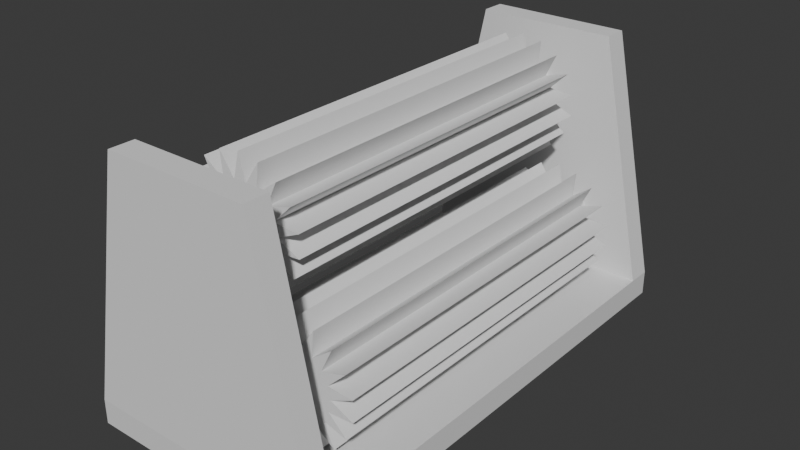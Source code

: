 # Source: Shredder.blend  (saved by Blender 4.5.91; exported with 4.5.12 LTS)
import bpy
from mathutils import Matrix  # noqa: F401  (used for matrix-valued properties, if any)

bpy.ops.wm.read_factory_settings(use_empty=True)
scene = bpy.context.scene
scene.name = 'Scene'

# ---- collections
col_collection = bpy.data.collections.new('Collection'); scene.collection.children.link(col_collection)

# ---- materials (node trees are filled in below, after node groups)
mat_material = bpy.data.materials.new('Material')
mat_material.alpha_threshold = 0.0
mat_material.roughness = 0.5
mat_material.line_color = (0.0, 0.0, 0.0, 1.0)

# ---- material node trees
mat_material.use_nodes = True; mat_material.node_tree.nodes.clear()
_N = mat_material.node_tree.nodes; _L = mat_material.node_tree.links
n0 = _N.new('ShaderNodeOutputMaterial'); n0.name = 'Material Output'; n0.location = (200, 100)
n1 = _N.new('ShaderNodeBsdfPrincipled'); n1.name = 'Principled BSDF'; n1.location = (-200, 100)
n1.inputs[3].default_value = 1.45
_L.new(n1.outputs[0], n0.inputs[0])
n0.is_active_output = True

# ---- world
world_world = bpy.data.worlds.new('World'); scene.world = world_world
world_world.use_nodes = True; world_world.node_tree.nodes.clear()
_N = world_world.node_tree.nodes; _L = world_world.node_tree.links
n0 = _N.new('ShaderNodeOutputWorld'); n0.name = 'World Output'; n0.location = (200, 100)
n1 = _N.new('ShaderNodeBackground'); n1.name = 'Background'; n1.location = (-200, 100)
n1.inputs[0].default_value = (0.05088, 0.05088, 0.05088, 1.0)
_L.new(n1.outputs[0], n0.inputs[0])
n0.is_active_output = True
world_world.color = (0.05088, 0.05088, 0.05088)
world_world.sun_shadow_jitter_overblur = 0.0

# ---- meshes
me_cube_002 = bpy.data.meshes.new('Cube.002')
me_cube_002.from_pydata([(-1.0, -0.1, -1.0), (-0.5773, -0.1, 1.0), (-1.0, 0.1, -1.0), (-0.5773, 0.1, 1.0), (1.0, -0.1, -1.0), (0.5773, -0.1, 1.0), (1.0, 0.1, -1.0), (0.5773, 0.1, 1.0), (1.0, 3.9, -1.0), (1.0, 3.9, -1.2), (1.0, -0.1, -1.0), (1.0, -0.1, -1.2), (-1.0, 3.9, -1.0), (-1.0, 3.9, -1.2), (-1.0, -0.1, -1.0), (-1.0, -0.1, -1.2), (-1.0, 3.7, -1.0), (-0.5773, 3.7, 1.0), (-1.0, 3.9, -1.0), (-0.5773, 3.9, 1.0), (1.0, 3.7, -1.0), (0.5773, 3.7, 1.0), (1.0, 3.9, -1.0), (0.5773, 3.9, 1.0), (0.0, 3.7, 0.6), (0.0, 0.1, 0.6), (0.01951, 3.7, 0.5981), (0.01951, 0.1, 0.5981), (0.03827, 3.7, 0.5924), (0.03827, 0.1, 0.5924), (0.05556, 3.7, 0.5831), (0.05556, 0.1, 0.5831), (0.07071, 3.7, 0.5707), (0.07071, 0.1, 0.5707), (0.08315, 3.7, 0.5556), (0.08315, 0.1, 0.5556), (0.09239, 3.7, 0.5383), (0.09239, 0.1, 0.5383), (0.09808, 3.7, 0.5195), (0.09808, 0.1, 0.5195), (0.1, 3.7, 0.5), (0.1, 0.1, 0.5), (0.09808, 3.7, 0.4805), (0.09808, 0.1, 0.4805), (0.09239, 3.7, 0.4617), (0.09239, 0.1, 0.4617), (0.08315, 3.7, 0.4444), (0.08315, 0.1, 0.4444), (0.07071, 3.7, 0.4293), (0.07071, 0.1, 0.4293), (0.05556, 3.7, 0.4169), (0.05556, 0.1, 0.4169), (0.03827, 3.7, 0.4076), (0.03827, 0.1, 0.4076), (0.01951, 3.7, 0.4019), (0.01951, 0.1, 0.4019), (0.0, 3.7, 0.4), (0.0, 0.1, 0.4), (-0.01951, 3.7, 0.4019), (-0.01951, 0.1, 0.4019), (-0.03827, 3.7, 0.4076), (-0.03827, 0.1, 0.4076), (-0.05556, 3.7, 0.4169), (-0.05556, 0.1, 0.4169), (-0.07071, 3.7, 0.4293), (-0.07071, 0.1, 0.4293), (-0.08315, 3.7, 0.4444), (-0.08315, 0.1, 0.4444), (-0.09239, 3.7, 0.4617), (-0.09239, 0.1, 0.4617), (-0.09808, 3.7, 0.4805), (-0.09808, 0.1, 0.4805), (-0.1, 3.7, 0.5), (-0.1, 0.1, 0.5), (-0.09808, 3.7, 0.5195), (-0.09808, 0.1, 0.5195), (-0.09239, 3.7, 0.5383), (-0.09239, 0.1, 0.5383), (-0.08315, 3.7, 0.5556), (-0.08315, 0.1, 0.5556), (-0.07071, 3.7, 0.5707), (-0.07071, 0.1, 0.5707), (-0.05556, 3.7, 0.5831), (-0.05556, 0.1, 0.5831), (-0.03827, 3.7, 0.5924), (-0.03827, 0.1, 0.5924), (-0.01951, 3.7, 0.5981), (-0.01951, 0.1, 0.5981), (0.4, 3.7, -0.4), (0.4, 0.1, -0.4), (0.4195, 3.7, -0.4019), (0.4195, 0.1, -0.4019), (0.4383, 3.7, -0.4076), (0.4383, 0.1, -0.4076), (0.4556, 3.7, -0.4169), (0.4556, 0.1, -0.4169), (0.4707, 3.7, -0.4293), (0.4707, 0.1, -0.4293), (0.4831, 3.7, -0.4444), (0.4831, 0.1, -0.4444), (0.4924, 3.7, -0.4617), (0.4924, 0.1, -0.4617), (0.4981, 3.7, -0.4805), (0.4981, 0.1, -0.4805), (0.5, 3.7, -0.5), (0.5, 0.1, -0.5), (0.4981, 3.7, -0.5195), (0.4981, 0.1, -0.5195), (0.4924, 3.7, -0.5383), (0.4924, 0.1, -0.5383), (0.4831, 3.7, -0.5556), (0.4831, 0.1, -0.5556), (0.4707, 3.7, -0.5707), (0.4707, 0.1, -0.5707), (0.4556, 3.7, -0.5831), (0.4556, 0.1, -0.5831), (0.4383, 3.7, -0.5924), (0.4383, 0.1, -0.5924), (0.4195, 3.7, -0.5981), (0.4195, 0.1, -0.5981), (0.4, 3.7, -0.6), (0.4, 0.1, -0.6), (0.3805, 3.7, -0.5981), (0.3805, 0.1, -0.5981), (0.3617, 3.7, -0.5924), (0.3617, 0.1, -0.5924), (0.3444, 3.7, -0.5831), (0.3444, 0.1, -0.5831), (0.3293, 3.7, -0.5707), (0.3293, 0.1, -0.5707), (0.3169, 3.7, -0.5556), (0.3169, 0.1, -0.5556), (0.3076, 3.7, -0.5383), (0.3076, 0.1, -0.5383), (0.3019, 3.7, -0.5195), (0.3019, 0.1, -0.5195), (0.3, 3.7, -0.5), (0.3, 0.1, -0.5), (0.3019, 3.7, -0.4805), (0.3019, 0.1, -0.4805), (0.3076, 3.7, -0.4617), (0.3076, 0.1, -0.4617), (0.3169, 3.7, -0.4444), (0.3169, 0.1, -0.4444), (0.3293, 3.7, -0.4293), (0.3293, 0.1, -0.4293), (0.3444, 3.7, -0.4169), (0.3444, 0.1, -0.4169), (0.3617, 3.7, -0.4076), (0.3617, 0.1, -0.4076), (0.3805, 3.7, -0.4019), (0.3805, 0.1, -0.4019)], [], [(0, 1, 3, 2), (2, 3, 7, 6), (6, 7, 5, 4), (4, 5, 1, 0), (2, 6, 4, 0), (7, 3, 1, 5), (8, 12, 14, 10), (11, 10, 14, 15), (15, 14, 12, 13), (13, 9, 11, 15), (9, 8, 10, 11), (13, 12, 8, 9), (16, 17, 19, 18), (18, 19, 23, 22), (22, 23, 21, 20), (20, 21, 17, 16), (18, 22, 20, 16), (23, 19, 17, 21), (24, 25, 27, 26), (26, 27, 29, 28), (28, 29, 31, 30), (30, 31, 33, 32), (32, 33, 35, 34), (34, 35, 37, 36), (36, 37, 39, 38), (38, 39, 41, 40), (40, 41, 43, 42), (42, 43, 45, 44), (44, 45, 47, 46), (46, 47, 49, 48), (48, 49, 51, 50), (50, 51, 53, 52), (52, 53, 55, 54), (54, 55, 57, 56), (56, 57, 59, 58), (58, 59, 61, 60), (60, 61, 63, 62), (62, 63, 65, 64), (64, 65, 67, 66), (66, 67, 69, 68), (68, 69, 71, 70), (70, 71, 73, 72), (72, 73, 75, 74), (74, 75, 77, 76), (76, 77, 79, 78), (78, 79, 81, 80), (80, 81, 83, 82), (82, 83, 85, 84), (27, 25, 87, 85, 83, 81, 79, 77, 75, 73, 71, 69, 67, 65, 63, 61, 59, 57, 55, 53, 51, 49, 47, 45, 43, 41, 39, 37, 35, 33, 31, 29), (84, 85, 87, 86), (86, 87, 25, 24), (24, 26, 28, 30, 32, 34, 36, 38, 40, 42, 44, 46, 48, 50, 52, 54, 56, 58, 60, 62, 64, 66, 68, 70, 72, 74, 76, 78, 80, 82, 84, 86), (88, 89, 91, 90), (90, 91, 93, 92), (92, 93, 95, 94), (94, 95, 97, 96), (96, 97, 99, 98), (98, 99, 101, 100), (100, 101, 103, 102), (102, 103, 105, 104), (104, 105, 107, 106), (106, 107, 109, 108), (108, 109, 111, 110), (110, 111, 113, 112), (112, 113, 115, 114), (114, 115, 117, 116), (116, 117, 119, 118), (118, 119, 121, 120), (120, 121, 123, 122), (122, 123, 125, 124), (124, 125, 127, 126), (126, 127, 129, 128), (128, 129, 131, 130), (130, 131, 133, 132), (132, 133, 135, 134), (134, 135, 137, 136), (136, 137, 139, 138), (138, 139, 141, 140), (140, 141, 143, 142), (142, 143, 145, 144), (144, 145, 147, 146), (146, 147, 149, 148), (91, 89, 151, 149, 147, 145, 143, 141, 139, 137, 135, 133, 131, 129, 127, 125, 123, 121, 119, 117, 115, 113, 111, 109, 107, 105, 103, 101, 99, 97, 95, 93), (148, 149, 151, 150), (150, 151, 89, 88), (88, 90, 92, 94, 96, 98, 100, 102, 104, 106, 108, 110, 112, 114, 116, 118, 120, 122, 124, 126, 128, 130, 132, 134, 136, 138, 140, 142, 144, 146, 148, 150)])
me_cube_002.polygons.foreach_set('material_index', [0, 0, 0, 0, 0, 0, 1, 1, 1, 1, 1, 1, 0, 0, 0, 0, 0, 0, 0, 0, 0, 0, 0, 0, 0, 0, 0, 0, 0, 0, 0, 0, 0, 0, 0, 0, 0, 0, 0, 0, 0, 0, 0, 0, 0, 0, 0, 0, 0, 0, 0, 0, 0, 0, 0, 0, 0, 0, 0, 0, 0, 0, 0, 0, 0, 0, 0, 0, 0, 0, 0, 0, 0, 0, 0, 0, 0, 0, 0, 0, 0, 0, 0, 0, 0, 0])
_uv = me_cube_002.uv_layers.new(name='UVMap')
_uv.uv.foreach_set('vector', [0.375, 0.0, 0.625, 0.0, 0.625, 0.25, 0.375, 0.25, 0.375, 0.25, 0.625, 0.25, 0.625, 0.5, 0.375, 0.5, 0.375, 0.5, 0.625, 0.5, 0.625, 0.75, 0.375, 0.75, 0.375, 0.75, 0.625, 0.75, 0.625, 1.0, 0.375, 1.0, 0.125, 0.5, 0.375, 0.5, 0.375, 0.75, 0.125, 0.75, 0.625, 0.5, 0.875, 0.5, 0.875, 0.75, 0.625, 0.75, 0.625, 0.5, 0.875, 0.5, 0.875, 0.75, 0.625, 0.75, 0.375, 0.75, 0.625, 0.75, 0.625, 1.0, 0.375, 1.0, 0.375, 0.0, 0.625, 0.0, 0.625, 0.25, 0.375, 0.25, 0.125, 0.5, 0.375, 0.5, 0.375, 0.75, 0.125, 0.75, 0.375, 0.5, 0.625, 0.5, 0.625, 0.75, 0.375, 0.75, 0.375, 0.25, 0.625, 0.25, 0.625, 0.5, 0.375, 0.5, 0.375, 0.0, 0.625, 0.0, 0.625, 0.25, 0.375, 0.25, 0.375, 0.25, 0.625, 0.25, 0.625, 0.5, 0.375, 0.5, 0.375, 0.5, 0.625, 0.5, 0.625, 0.75, 0.375, 0.75, 0.375, 0.75, 0.625, 0.75, 0.625, 1.0, 0.375, 1.0, 0.125, 0.5, 0.375, 0.5, 0.375, 0.75, 0.125, 0.75, 0.625, 0.5, 0.875, 0.5, 0.875, 0.75, 0.625, 0.75, 1.0, 0.5, 1.0, 1.0, 0.9688, 1.0, 0.9688, 0.5, 0.9688, 0.5, 0.9688, 1.0, 0.9375, 1.0, 0.9375, 0.5, 0.9375, 0.5, 0.9375, 1.0, 0.9062, 1.0, 0.9062, 0.5, 0.9062, 0.5, 0.9062, 1.0, 0.875, 1.0, 0.875, 0.5, 0.875, 0.5, 0.875, 1.0, 0.8438, 1.0, 0.8438, 0.5, 0.8438, 0.5, 0.8438, 1.0, 0.8125, 1.0, 0.8125, 0.5, 0.8125, 0.5, 0.8125, 1.0, 0.7812, 1.0, 0.7812, 0.5, 0.7812, 0.5, 0.7812, 1.0, 0.75, 1.0, 0.75, 0.5, 0.75, 0.5, 0.75, 1.0, 0.7188, 1.0, 0.7188, 0.5, 0.7188, 0.5, 0.7188, 1.0, 0.6875, 1.0, 0.6875, 0.5, 0.6875, 0.5, 0.6875, 1.0, 0.6562, 1.0, 0.6562, 0.5, 0.6562, 0.5, 0.6562, 1.0, 0.625, 1.0, 0.625, 0.5, 0.625, 0.5, 0.625, 1.0, 0.5938, 1.0, 0.5938, 0.5, 0.5938, 0.5, 0.5938, 1.0, 0.5625, 1.0, 0.5625, 0.5, 0.5625, 0.5, 0.5625, 1.0, 0.5312, 1.0, 0.5312, 0.5, 0.5312, 0.5, 0.5312, 1.0, 0.5, 1.0, 0.5, 0.5, 0.5, 0.5, 0.5, 1.0, 0.4688, 1.0, 0.4688, 0.5, 0.4688, 0.5, 0.4688, 1.0, 0.4375, 1.0, 0.4375, 0.5, 0.4375, 0.5, 0.4375, 1.0, 0.4062, 1.0, 0.4062, 0.5, 0.4062, 0.5, 0.4062, 1.0, 0.375, 1.0, 0.375, 0.5, 0.375, 0.5, 0.375, 1.0, 0.3438, 1.0, 0.3438, 0.5, 0.3438, 0.5, 0.3438, 1.0, 0.3125, 1.0, 0.3125, 0.5, 0.3125, 0.5, 0.3125, 1.0, 0.2812, 1.0, 0.2812, 0.5, 0.2812, 0.5, 0.2812, 1.0, 0.25, 1.0, 0.25, 0.5, 0.25, 0.5, 0.25, 1.0, 0.2188, 1.0, 0.2188, 0.5, 0.2188, 0.5, 0.2188, 1.0, 0.1875, 1.0, 0.1875, 0.5, 0.1875, 0.5, 0.1875, 1.0, 0.1562, 1.0, 0.1562, 0.5, 0.1562, 0.5, 0.1562, 1.0, 0.125, 1.0, 0.125, 0.5, 0.125, 0.5, 0.125, 1.0, 0.09375, 1.0, 0.09375, 0.5, 0.09375, 0.5, 0.09375, 1.0, 0.0625, 1.0, 0.0625, 0.5, 0.2968, 0.4854, 0.25, 0.49, 0.2032, 0.4854, 0.1582, 0.4717, 0.1167, 0.4496, 0.08029, 0.4197, 0.05045, 0.3833, 0.02827, 0.3418, 0.01461, 0.2968, 0.01, 0.25, 0.01461, 0.2032, 0.02827, 0.1582, 0.05045, 0.1167, 0.08029, 0.08029, 0.1167, 0.05045, 0.1582, 0.02827, 0.2032, 0.01461, 0.25, 0.01, 0.2968, 0.01461, 0.3418, 0.02827, 0.3833, 0.05045, 0.4197, 0.08029, 0.4496, 0.1167, 0.4717, 0.1582, 0.4854, 0.2032, 0.49, 0.25, 0.4854, 0.2968, 0.4717, 0.3418, 0.4496, 0.3833, 0.4197, 0.4197, 0.3833, 0.4496, 0.3418, 0.4717, 0.0625, 0.5, 0.0625, 1.0, 0.03125, 1.0, 0.03125, 0.5, 0.03125, 0.5, 0.03125, 1.0, 0.0, 1.0, 0.0, 0.5, 0.75, 0.49, 0.7968, 0.4854, 0.8418, 0.4717, 0.8833, 0.4496, 0.9197, 0.4197, 0.9496, 0.3833, 0.9717, 0.3418, 0.9854, 0.2968, 0.99, 0.25, 0.9854, 0.2032, 0.9717, 0.1582, 0.9496, 0.1167, 0.9197, 0.08029, 0.8833, 0.05045, 0.8418, 0.02827, 0.7968, 0.01461, 0.75, 0.01, 0.7032, 0.01461, 0.6582, 0.02827, 0.6167, 0.05045, 0.5803, 0.08029, 0.5504, 0.1167, 0.5283, 0.1582, 0.5146, 0.2032, 0.51, 0.25, 0.5146, 0.2968, 0.5283, 0.3418, 0.5504, 0.3833, 0.5803, 0.4197, 0.6167, 0.4496, 0.6582, 0.4717, 0.7032, 0.4854, 1.0, 0.5, 1.0, 1.0, 0.9688, 1.0, 0.9688, 0.5, 0.9688, 0.5, 0.9688, 1.0, 0.9375, 1.0, 0.9375, 0.5, 0.9375, 0.5, 0.9375, 1.0, 0.9062, 1.0, 0.9062, 0.5, 0.9062, 0.5, 0.9062, 1.0, 0.875, 1.0, 0.875, 0.5, 0.875, 0.5, 0.875, 1.0, 0.8438, 1.0, 0.8438, 0.5, 0.8438, 0.5, 0.8438, 1.0, 0.8125, 1.0, 0.8125, 0.5, 0.8125, 0.5, 0.8125, 1.0, 0.7812, 1.0, 0.7812, 0.5, 0.7812, 0.5, 0.7812, 1.0, 0.75, 1.0, 0.75, 0.5, 0.75, 0.5, 0.75, 1.0, 0.7188, 1.0, 0.7188, 0.5, 0.7188, 0.5, 0.7188, 1.0, 0.6875, 1.0, 0.6875, 0.5, 0.6875, 0.5, 0.6875, 1.0, 0.6562, 1.0, 0.6562, 0.5, 0.6562, 0.5, 0.6562, 1.0, 0.625, 1.0, 0.625, 0.5, 0.625, 0.5, 0.625, 1.0, 0.5938, 1.0, 0.5938, 0.5, 0.5938, 0.5, 0.5938, 1.0, 0.5625, 1.0, 0.5625, 0.5, 0.5625, 0.5, 0.5625, 1.0, 0.5312, 1.0, 0.5312, 0.5, 0.5312, 0.5, 0.5312, 1.0, 0.5, 1.0, 0.5, 0.5, 0.5, 0.5, 0.5, 1.0, 0.4688, 1.0, 0.4688, 0.5, 0.4688, 0.5, 0.4688, 1.0, 0.4375, 1.0, 0.4375, 0.5, 0.4375, 0.5, 0.4375, 1.0, 0.4062, 1.0, 0.4062, 0.5, 0.4062, 0.5, 0.4062, 1.0, 0.375, 1.0, 0.375, 0.5, 0.375, 0.5, 0.375, 1.0, 0.3438, 1.0, 0.3438, 0.5, 0.3438, 0.5, 0.3438, 1.0, 0.3125, 1.0, 0.3125, 0.5, 0.3125, 0.5, 0.3125, 1.0, 0.2812, 1.0, 0.2812, 0.5, 0.2812, 0.5, 0.2812, 1.0, 0.25, 1.0, 0.25, 0.5, 0.25, 0.5, 0.25, 1.0, 0.2188, 1.0, 0.2188, 0.5, 0.2188, 0.5, 0.2188, 1.0, 0.1875, 1.0, 0.1875, 0.5, 0.1875, 0.5, 0.1875, 1.0, 0.1562, 1.0, 0.1562, 0.5, 0.1562, 0.5, 0.1562, 1.0, 0.125, 1.0, 0.125, 0.5, 0.125, 0.5, 0.125, 1.0, 0.09375, 1.0, 0.09375, 0.5, 0.09375, 0.5, 0.09375, 1.0, 0.0625, 1.0, 0.0625, 0.5, 0.2968, 0.4854, 0.25, 0.49, 0.2032, 0.4854, 0.1582, 0.4717, 0.1167, 0.4496, 0.08029, 0.4197, 0.05045, 0.3833, 0.02827, 0.3418, 0.01461, 0.2968, 0.01, 0.25, 0.01461, 0.2032, 0.02827, 0.1582, 0.05045, 0.1167, 0.08029, 0.08029, 0.1167, 0.05045, 0.1582, 0.02827, 0.2032, 0.01461, 0.25, 0.01, 0.2968, 0.01461, 0.3418, 0.02827, 0.3833, 0.05045, 0.4197, 0.08029, 0.4496, 0.1167, 0.4717, 0.1582, 0.4854, 0.2032, 0.49, 0.25, 0.4854, 0.2968, 0.4717, 0.3418, 0.4496, 0.3833, 0.4197, 0.4197, 0.3833, 0.4496, 0.3418, 0.4717, 0.0625, 0.5, 0.0625, 1.0, 0.03125, 1.0, 0.03125, 0.5, 0.03125, 0.5, 0.03125, 1.0, 0.0, 1.0, 0.0, 0.5, 0.75, 0.49, 0.7968, 0.4854, 0.8418, 0.4717, 0.8833, 0.4496, 0.9197, 0.4197, 0.9496, 0.3833, 0.9717, 0.3418, 0.9854, 0.2968, 0.99, 0.25, 0.9854, 0.2032, 0.9717, 0.1582, 0.9496, 0.1167, 0.9197, 0.08029, 0.8833, 0.05045, 0.8418, 0.02827, 0.7968, 0.01461, 0.75, 0.01, 0.7032, 0.01461, 0.6582, 0.02827, 0.6167, 0.05045, 0.5803, 0.08029, 0.5504, 0.1167, 0.5283, 0.1582, 0.5146, 0.2032, 0.51, 0.25, 0.5146, 0.2968, 0.5283, 0.3418, 0.5504, 0.3833, 0.5803, 0.4197, 0.6167, 0.4496, 0.6582, 0.4717, 0.7032, 0.4854])
me_cube_002.materials.append(None)
me_cube_002.materials.append(mat_material)
me_cube_002.update()
me_cylinder_001 = bpy.data.meshes.new('Cylinder.001')
me_cylinder_001.from_pydata([(5.772e-08, 0.4842, -1.5), (5.772e-08, 0.4842, 1.5), (0.05034, 0.2855, -1.5), (0.05034, 0.2855, 1.5), (0.1656, 0.455, -1.5), (0.1656, 0.455, 1.5), (0.1449, 0.251, -1.5), (0.1449, 0.251, 1.5), (0.3112, 0.3709, -1.5), (0.3112, 0.3709, 1.5), (0.2221, 0.1863, -1.5), (0.2221, 0.1863, 1.5), (0.4193, 0.2421, -1.5), (0.4193, 0.2421, 1.5), (0.2724, 0.09914, -1.5), (0.2724, 0.09914, 1.5), (0.4769, 0.08408, -1.5), (0.4769, 0.08408, 1.5), (0.2899, 1.154e-07, -1.5), (0.2899, 1.154e-07, 1.5), (0.4769, -0.08408, -1.5), (0.4769, -0.08408, 1.5), (0.2724, -0.09914, -1.5), (0.2724, -0.09914, 1.5), (0.4193, -0.2421, -1.5), (0.4193, -0.2421, 1.5), (0.2221, -0.1863, -1.5), (0.2221, -0.1863, 1.5), (0.3112, -0.3709, -1.5), (0.3112, -0.3709, 1.5), (0.1449, -0.251, -1.5), (0.1449, -0.251, 1.5), (0.1656, -0.455, -1.5), (0.1656, -0.455, 1.5), (0.05034, -0.2855, -1.5), (0.05034, -0.2855, 1.5), (5.772e-08, -0.4842, -1.5), (5.772e-08, -0.4842, 1.5), (-0.05034, -0.2855, -1.5), (-0.05034, -0.2855, 1.5), (-0.1656, -0.455, -1.5), (-0.1656, -0.455, 1.5), (-0.1449, -0.251, -1.5), (-0.1449, -0.251, 1.5), (-0.3112, -0.3709, -1.5), (-0.3112, -0.3709, 1.5), (-0.2221, -0.1863, -1.5), (-0.2221, -0.1863, 1.5), (-0.4193, -0.2421, -1.5), (-0.4193, -0.2421, 1.5), (-0.2724, -0.09914, -1.5), (-0.2724, -0.09914, 1.5), (-0.4769, -0.08408, -1.5), (-0.4769, -0.08408, 1.5), (-0.2899, 1.154e-07, -1.5), (-0.2899, 1.154e-07, 1.5), (-0.4769, 0.08408, -1.5), (-0.4769, 0.08408, 1.5), (-0.2724, 0.09914, -1.5), (-0.2724, 0.09914, 1.5), (-0.4193, 0.2421, -1.5), (-0.4193, 0.2421, 1.5), (-0.2221, 0.1863, -1.5), (-0.2221, 0.1863, 1.5), (-0.3112, 0.3709, -1.5), (-0.3112, 0.3709, 1.5), (-0.1449, 0.251, -1.5), (-0.1449, 0.251, 1.5), (-0.1656, 0.455, -1.5), (-0.1656, 0.455, 1.5), (-0.05034, 0.2855, -1.5), (-0.05034, 0.2855, 1.5)], [], [(0, 1, 3, 2), (2, 3, 5, 4), (4, 5, 7, 6), (6, 7, 9, 8), (8, 9, 11, 10), (10, 11, 13, 12), (12, 13, 15, 14), (14, 15, 17, 16), (16, 17, 19, 18), (18, 19, 21, 20), (20, 21, 23, 22), (22, 23, 25, 24), (24, 25, 27, 26), (26, 27, 29, 28), (28, 29, 31, 30), (30, 31, 33, 32), (32, 33, 35, 34), (34, 35, 37, 36), (36, 37, 39, 38), (38, 39, 41, 40), (40, 41, 43, 42), (42, 43, 45, 44), (44, 45, 47, 46), (46, 47, 49, 48), (48, 49, 51, 50), (50, 51, 53, 52), (52, 53, 55, 54), (54, 55, 57, 56), (56, 57, 59, 58), (58, 59, 61, 60), (60, 61, 63, 62), (62, 63, 65, 64), (64, 65, 67, 66), (66, 67, 69, 68), (3, 1, 71, 69, 67, 65, 63, 61, 59, 57, 55, 53, 51, 49, 47, 45, 43, 41, 39, 37, 35, 33, 31, 29, 27, 25, 23, 21, 19, 17, 15, 13, 11, 9, 7, 5), (68, 69, 71, 70), (70, 71, 1, 0), (0, 2, 4, 6, 8, 10, 12, 14, 16, 18, 20, 22, 24, 26, 28, 30, 32, 34, 36, 38, 40, 42, 44, 46, 48, 50, 52, 54, 56, 58, 60, 62, 64, 66, 68, 70)])
_uv = me_cylinder_001.uv_layers.new(name='UVMap')
_uv.uv.foreach_set('vector', [1.0, 0.5, 1.0, 1.0, 0.9722, 1.0, 0.9722, 0.5, 0.9722, 0.5, 0.9722, 1.0, 0.9444, 1.0, 0.9444, 0.5, 0.9444, 0.5, 0.9444, 1.0, 0.9167, 1.0, 0.9167, 0.5, 0.9167, 0.5, 0.9167, 1.0, 0.8889, 1.0, 0.8889, 0.5, 0.8889, 0.5, 0.8889, 1.0, 0.8611, 1.0, 0.8611, 0.5, 0.8611, 0.5, 0.8611, 1.0, 0.8333, 1.0, 0.8333, 0.5, 0.8333, 0.5, 0.8333, 1.0, 0.8056, 1.0, 0.8056, 0.5, 0.8056, 0.5, 0.8056, 1.0, 0.7778, 1.0, 0.7778, 0.5, 0.7778, 0.5, 0.7778, 1.0, 0.75, 1.0, 0.75, 0.5, 0.75, 0.5, 0.75, 1.0, 0.7222, 1.0, 0.7222, 0.5, 0.7222, 0.5, 0.7222, 1.0, 0.6944, 1.0, 0.6944, 0.5, 0.6944, 0.5, 0.6944, 1.0, 0.6667, 1.0, 0.6667, 0.5, 0.6667, 0.5, 0.6667, 1.0, 0.6389, 1.0, 0.6389, 0.5, 0.6389, 0.5, 0.6389, 1.0, 0.6111, 1.0, 0.6111, 0.5, 0.6111, 0.5, 0.6111, 1.0, 0.5833, 1.0, 0.5833, 0.5, 0.5833, 0.5, 0.5833, 1.0, 0.5556, 1.0, 0.5556, 0.5, 0.5556, 0.5, 0.5556, 1.0, 0.5278, 1.0, 0.5278, 0.5, 0.5278, 0.5, 0.5278, 1.0, 0.5, 1.0, 0.5, 0.5, 0.5, 0.5, 0.5, 1.0, 0.4722, 1.0, 0.4722, 0.5, 0.4722, 0.5, 0.4722, 1.0, 0.4444, 1.0, 0.4444, 0.5, 0.4444, 0.5, 0.4444, 1.0, 0.4167, 1.0, 0.4167, 0.5, 0.4167, 0.5, 0.4167, 1.0, 0.3889, 1.0, 0.3889, 0.5, 0.3889, 0.5, 0.3889, 1.0, 0.3611, 1.0, 0.3611, 0.5, 0.3611, 0.5, 0.3611, 1.0, 0.3333, 1.0, 0.3333, 0.5, 0.3333, 0.5, 0.3333, 1.0, 0.3056, 1.0, 0.3056, 0.5, 0.3056, 0.5, 0.3056, 1.0, 0.2778, 1.0, 0.2778, 0.5, 0.2778, 0.5, 0.2778, 1.0, 0.25, 1.0, 0.25, 0.5, 0.25, 0.5, 0.25, 1.0, 0.2222, 1.0, 0.2222, 0.5, 0.2222, 0.5, 0.2222, 1.0, 0.1944, 1.0, 0.1944, 0.5, 0.1944, 0.5, 0.1944, 1.0, 0.1667, 1.0, 0.1667, 0.5, 0.1667, 0.5, 0.1667, 1.0, 0.1389, 1.0, 0.1389, 0.5, 0.1389, 0.5, 0.1389, 1.0, 0.1111, 1.0, 0.1111, 0.5, 0.1111, 0.5, 0.1111, 1.0, 0.08333, 1.0, 0.08333, 0.5, 0.08333, 0.5, 0.08333, 1.0, 0.05556, 1.0, 0.05556, 0.5, 0.2917, 0.4864, 0.25, 0.49, 0.2083, 0.4864, 0.1679, 0.4755, 0.13, 0.4578, 0.09573, 0.4339, 0.06615, 0.4043, 0.04215, 0.37, 0.02447, 0.3321, 0.01365, 0.2917, 0.01, 0.25, 0.01365, 0.2083, 0.02447, 0.1679, 0.04215, 0.13, 0.06615, 0.09573, 0.09573, 0.06615, 0.13, 0.04215, 0.1679, 0.02447, 0.2083, 0.01365, 0.25, 0.01, 0.2917, 0.01365, 0.3321, 0.02447, 0.37, 0.04215, 0.4043, 0.06615, 0.4339, 0.09573, 0.4578, 0.13, 0.4755, 0.1679, 0.4864, 0.2083, 0.49, 0.25, 0.4864, 0.2917, 0.4755, 0.3321, 0.4578, 0.37, 0.4339, 0.4043, 0.4043, 0.4339, 0.37, 0.4578, 0.3321, 0.4755, 0.05556, 0.5, 0.05556, 1.0, 0.02778, 1.0, 0.02778, 0.5, 0.02778, 0.5, 0.02778, 1.0, -3.316e-07, 1.0, -3.316e-07, 0.5, 0.75, 0.49, 0.7917, 0.4864, 0.8321, 0.4755, 0.87, 0.4578, 0.9043, 0.4339, 0.9339, 0.4043, 0.9578, 0.37, 0.9755, 0.3321, 0.9864, 0.2917, 0.99, 0.25, 0.9864, 0.2083, 0.9755, 0.1679, 0.9578, 0.13, 0.9339, 0.09573, 0.9043, 0.06615, 0.87, 0.04215, 0.8321, 0.02447, 0.7917, 0.01365, 0.75, 0.01, 0.7083, 0.01365, 0.6679, 0.02447, 0.63, 0.04215, 0.5957, 0.06615, 0.5661, 0.09573, 0.5422, 0.13, 0.5245, 0.1679, 0.5136, 0.2083, 0.51, 0.25, 0.5136, 0.2917, 0.5245, 0.3321, 0.5422, 0.37, 0.5661, 0.4043, 0.5957, 0.4339, 0.63, 0.4578, 0.6679, 0.4755, 0.7083, 0.4864])
me_cylinder_001.update()
me_cylinder_002 = bpy.data.meshes.new('Cylinder.002')
me_cylinder_002.from_pydata([(5.772e-08, 0.4842, -1.5), (5.772e-08, 0.4842, 1.5), (0.05034, 0.2855, -1.5), (0.05034, 0.2855, 1.5), (0.1656, 0.455, -1.5), (0.1656, 0.455, 1.5), (0.1449, 0.251, -1.5), (0.1449, 0.251, 1.5), (0.3112, 0.3709, -1.5), (0.3112, 0.3709, 1.5), (0.2221, 0.1863, -1.5), (0.2221, 0.1863, 1.5), (0.4193, 0.2421, -1.5), (0.4193, 0.2421, 1.5), (0.2724, 0.09914, -1.5), (0.2724, 0.09914, 1.5), (0.4769, 0.08408, -1.5), (0.4769, 0.08408, 1.5), (0.2899, 1.154e-07, -1.5), (0.2899, 1.154e-07, 1.5), (0.4769, -0.08408, -1.5), (0.4769, -0.08408, 1.5), (0.2724, -0.09914, -1.5), (0.2724, -0.09914, 1.5), (0.4193, -0.2421, -1.5), (0.4193, -0.2421, 1.5), (0.2221, -0.1863, -1.5), (0.2221, -0.1863, 1.5), (0.3112, -0.3709, -1.5), (0.3112, -0.3709, 1.5), (0.1449, -0.251, -1.5), (0.1449, -0.251, 1.5), (0.1656, -0.455, -1.5), (0.1656, -0.455, 1.5), (0.05034, -0.2855, -1.5), (0.05034, -0.2855, 1.5), (5.772e-08, -0.4842, -1.5), (5.772e-08, -0.4842, 1.5), (-0.05034, -0.2855, -1.5), (-0.05034, -0.2855, 1.5), (-0.1656, -0.455, -1.5), (-0.1656, -0.455, 1.5), (-0.1449, -0.251, -1.5), (-0.1449, -0.251, 1.5), (-0.3112, -0.3709, -1.5), (-0.3112, -0.3709, 1.5), (-0.2221, -0.1863, -1.5), (-0.2221, -0.1863, 1.5), (-0.4193, -0.2421, -1.5), (-0.4193, -0.2421, 1.5), (-0.2724, -0.09914, -1.5), (-0.2724, -0.09914, 1.5), (-0.4769, -0.08408, -1.5), (-0.4769, -0.08408, 1.5), (-0.2899, 1.154e-07, -1.5), (-0.2899, 1.154e-07, 1.5), (-0.4769, 0.08408, -1.5), (-0.4769, 0.08408, 1.5), (-0.2724, 0.09914, -1.5), (-0.2724, 0.09914, 1.5), (-0.4193, 0.2421, -1.5), (-0.4193, 0.2421, 1.5), (-0.2221, 0.1863, -1.5), (-0.2221, 0.1863, 1.5), (-0.3112, 0.3709, -1.5), (-0.3112, 0.3709, 1.5), (-0.1449, 0.251, -1.5), (-0.1449, 0.251, 1.5), (-0.1656, 0.455, -1.5), (-0.1656, 0.455, 1.5), (-0.05034, 0.2855, -1.5), (-0.05034, 0.2855, 1.5)], [], [(0, 1, 3, 2), (2, 3, 5, 4), (4, 5, 7, 6), (6, 7, 9, 8), (8, 9, 11, 10), (10, 11, 13, 12), (12, 13, 15, 14), (14, 15, 17, 16), (16, 17, 19, 18), (18, 19, 21, 20), (20, 21, 23, 22), (22, 23, 25, 24), (24, 25, 27, 26), (26, 27, 29, 28), (28, 29, 31, 30), (30, 31, 33, 32), (32, 33, 35, 34), (34, 35, 37, 36), (36, 37, 39, 38), (38, 39, 41, 40), (40, 41, 43, 42), (42, 43, 45, 44), (44, 45, 47, 46), (46, 47, 49, 48), (48, 49, 51, 50), (50, 51, 53, 52), (52, 53, 55, 54), (54, 55, 57, 56), (56, 57, 59, 58), (58, 59, 61, 60), (60, 61, 63, 62), (62, 63, 65, 64), (64, 65, 67, 66), (66, 67, 69, 68), (3, 1, 71, 69, 67, 65, 63, 61, 59, 57, 55, 53, 51, 49, 47, 45, 43, 41, 39, 37, 35, 33, 31, 29, 27, 25, 23, 21, 19, 17, 15, 13, 11, 9, 7, 5), (68, 69, 71, 70), (70, 71, 1, 0), (0, 2, 4, 6, 8, 10, 12, 14, 16, 18, 20, 22, 24, 26, 28, 30, 32, 34, 36, 38, 40, 42, 44, 46, 48, 50, 52, 54, 56, 58, 60, 62, 64, 66, 68, 70)])
_uv = me_cylinder_002.uv_layers.new(name='UVMap')
_uv.uv.foreach_set('vector', [1.0, 0.5, 1.0, 1.0, 0.9722, 1.0, 0.9722, 0.5, 0.9722, 0.5, 0.9722, 1.0, 0.9444, 1.0, 0.9444, 0.5, 0.9444, 0.5, 0.9444, 1.0, 0.9167, 1.0, 0.9167, 0.5, 0.9167, 0.5, 0.9167, 1.0, 0.8889, 1.0, 0.8889, 0.5, 0.8889, 0.5, 0.8889, 1.0, 0.8611, 1.0, 0.8611, 0.5, 0.8611, 0.5, 0.8611, 1.0, 0.8333, 1.0, 0.8333, 0.5, 0.8333, 0.5, 0.8333, 1.0, 0.8056, 1.0, 0.8056, 0.5, 0.8056, 0.5, 0.8056, 1.0, 0.7778, 1.0, 0.7778, 0.5, 0.7778, 0.5, 0.7778, 1.0, 0.75, 1.0, 0.75, 0.5, 0.75, 0.5, 0.75, 1.0, 0.7222, 1.0, 0.7222, 0.5, 0.7222, 0.5, 0.7222, 1.0, 0.6944, 1.0, 0.6944, 0.5, 0.6944, 0.5, 0.6944, 1.0, 0.6667, 1.0, 0.6667, 0.5, 0.6667, 0.5, 0.6667, 1.0, 0.6389, 1.0, 0.6389, 0.5, 0.6389, 0.5, 0.6389, 1.0, 0.6111, 1.0, 0.6111, 0.5, 0.6111, 0.5, 0.6111, 1.0, 0.5833, 1.0, 0.5833, 0.5, 0.5833, 0.5, 0.5833, 1.0, 0.5556, 1.0, 0.5556, 0.5, 0.5556, 0.5, 0.5556, 1.0, 0.5278, 1.0, 0.5278, 0.5, 0.5278, 0.5, 0.5278, 1.0, 0.5, 1.0, 0.5, 0.5, 0.5, 0.5, 0.5, 1.0, 0.4722, 1.0, 0.4722, 0.5, 0.4722, 0.5, 0.4722, 1.0, 0.4444, 1.0, 0.4444, 0.5, 0.4444, 0.5, 0.4444, 1.0, 0.4167, 1.0, 0.4167, 0.5, 0.4167, 0.5, 0.4167, 1.0, 0.3889, 1.0, 0.3889, 0.5, 0.3889, 0.5, 0.3889, 1.0, 0.3611, 1.0, 0.3611, 0.5, 0.3611, 0.5, 0.3611, 1.0, 0.3333, 1.0, 0.3333, 0.5, 0.3333, 0.5, 0.3333, 1.0, 0.3056, 1.0, 0.3056, 0.5, 0.3056, 0.5, 0.3056, 1.0, 0.2778, 1.0, 0.2778, 0.5, 0.2778, 0.5, 0.2778, 1.0, 0.25, 1.0, 0.25, 0.5, 0.25, 0.5, 0.25, 1.0, 0.2222, 1.0, 0.2222, 0.5, 0.2222, 0.5, 0.2222, 1.0, 0.1944, 1.0, 0.1944, 0.5, 0.1944, 0.5, 0.1944, 1.0, 0.1667, 1.0, 0.1667, 0.5, 0.1667, 0.5, 0.1667, 1.0, 0.1389, 1.0, 0.1389, 0.5, 0.1389, 0.5, 0.1389, 1.0, 0.1111, 1.0, 0.1111, 0.5, 0.1111, 0.5, 0.1111, 1.0, 0.08333, 1.0, 0.08333, 0.5, 0.08333, 0.5, 0.08333, 1.0, 0.05556, 1.0, 0.05556, 0.5, 0.2917, 0.4864, 0.25, 0.49, 0.2083, 0.4864, 0.1679, 0.4755, 0.13, 0.4578, 0.09573, 0.4339, 0.06615, 0.4043, 0.04215, 0.37, 0.02447, 0.3321, 0.01365, 0.2917, 0.01, 0.25, 0.01365, 0.2083, 0.02447, 0.1679, 0.04215, 0.13, 0.06615, 0.09573, 0.09573, 0.06615, 0.13, 0.04215, 0.1679, 0.02447, 0.2083, 0.01365, 0.25, 0.01, 0.2917, 0.01365, 0.3321, 0.02447, 0.37, 0.04215, 0.4043, 0.06615, 0.4339, 0.09573, 0.4578, 0.13, 0.4755, 0.1679, 0.4864, 0.2083, 0.49, 0.25, 0.4864, 0.2917, 0.4755, 0.3321, 0.4578, 0.37, 0.4339, 0.4043, 0.4043, 0.4339, 0.37, 0.4578, 0.3321, 0.4755, 0.05556, 0.5, 0.05556, 1.0, 0.02778, 1.0, 0.02778, 0.5, 0.02778, 0.5, 0.02778, 1.0, -3.316e-07, 1.0, -3.316e-07, 0.5, 0.75, 0.49, 0.7917, 0.4864, 0.8321, 0.4755, 0.87, 0.4578, 0.9043, 0.4339, 0.9339, 0.4043, 0.9578, 0.37, 0.9755, 0.3321, 0.9864, 0.2917, 0.99, 0.25, 0.9864, 0.2083, 0.9755, 0.1679, 0.9578, 0.13, 0.9339, 0.09573, 0.9043, 0.06615, 0.87, 0.04215, 0.8321, 0.02447, 0.7917, 0.01365, 0.75, 0.01, 0.7083, 0.01365, 0.6679, 0.02447, 0.63, 0.04215, 0.5957, 0.06615, 0.5661, 0.09573, 0.5422, 0.13, 0.5245, 0.1679, 0.5136, 0.2083, 0.51, 0.25, 0.5136, 0.2917, 0.5245, 0.3321, 0.5422, 0.37, 0.5661, 0.4043, 0.5957, 0.4339, 0.63, 0.4578, 0.6679, 0.4755, 0.7083, 0.4864])
me_cylinder_002.update()

# ---- objects
ob_cube_002 = bpy.data.objects.new('Cube.002', me_cube_002)
ob_cylinder_001 = bpy.data.objects.new('Cylinder.001', me_cylinder_001)
ob_cylinder_002 = bpy.data.objects.new('Cylinder.002', me_cylinder_002)

# ---- transforms, parenting, visibility, modifiers, constraints
ob_cube_002.location = (0.0, -1.9, 1.1)
ob_cylinder_001.location = (0.0, 0.0, 1.6)
ob_cylinder_001.rotation_euler = (1.571, -0.0, 0.0)
ob_cylinder_002.location = (0.4, 0.0, 0.6)
ob_cylinder_002.rotation_euler = (1.571, -0.0, 0.0)

# ---- collection membership
col_collection.objects.link(ob_cube_002)
col_collection.objects.link(ob_cylinder_001)
col_collection.objects.link(ob_cylinder_002)

# ---- scene / render settings (as saved in the file)
scene.frame_start = 1; scene.frame_end = 250; scene.frame_set(1)
scene.render.engine = 'BLENDER_EEVEE_NEXT'
bpy.context.view_layer.update()

# ---- added for rendering (the .blend has no active camera and no usable light): camera, sun
cam_auto = bpy.data.cameras.new('AutoCamera')
cam_auto.lens = 50.0
cam_auto.sensor_width = 36.0
cam_auto.clip_end = 1000.0
ob_auto_camera = bpy.data.objects.new('AutoCamera', cam_auto)
scene.collection.objects.link(ob_auto_camera)
ob_auto_camera.location = (4.6113, -5.53356, 4.68904)
ob_auto_camera.rotation_euler = (1.09748, -7.21219e-08, 0.694738)
scene.camera = ob_auto_camera
light_auto_sun = bpy.data.lights.new('AutoSun', 'SUN')
light_auto_sun.energy = 3.0
light_auto_sun.angle = 0.0523599
ob_auto_sun = bpy.data.objects.new('AutoSun', light_auto_sun)
scene.collection.objects.link(ob_auto_sun)
ob_auto_sun.rotation_euler = (0.872665, 0.174533, 0.523599)
bpy.context.view_layer.update()
